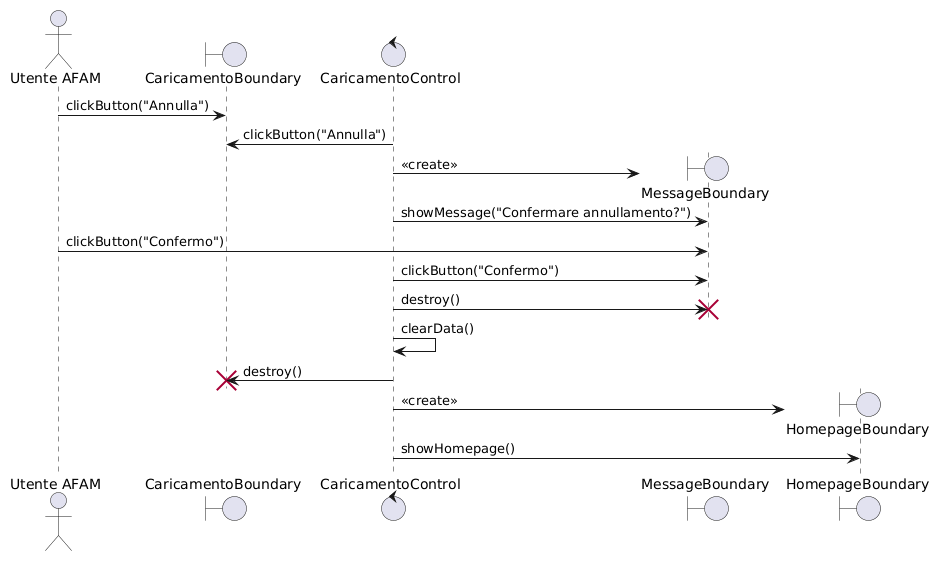

The diagram above was rendered by PlantUML. Its source (embedded in the PNG):
@startuml
<style>
sequenceDiagram { participant { padding 20 } message { MaximumWidth 150 } }
</style>

actor "Utente AFAM" as Utente
boundary "CaricamentoBoundary" as CarB
control "CaricamentoControl" as CarC
boundary "MessageBoundary" as MsgB
boundary "HomepageBoundary" as HomeB

Utente -> CarB : clickButton("Annulla")
CarC -> CarB : clickButton("Annulla")

CarC -> MsgB ** : <<create>>
CarC -> MsgB : showMessage("Confermare annullamento?")

Utente -> MsgB : clickButton("Confermo")
CarC -> MsgB : clickButton("Confermo")

' Il Control ordina la chiusura del popup
CarC -> MsgB !! : destroy()

CarC -> CarC : clearData()

' Il Control ordina la chiusura della pagina di caricamento abbandonata
CarC -> CarB !! : destroy()

CarC -> HomeB ** : <<create>>
CarC -> HomeB : showHomepage()
@enduml